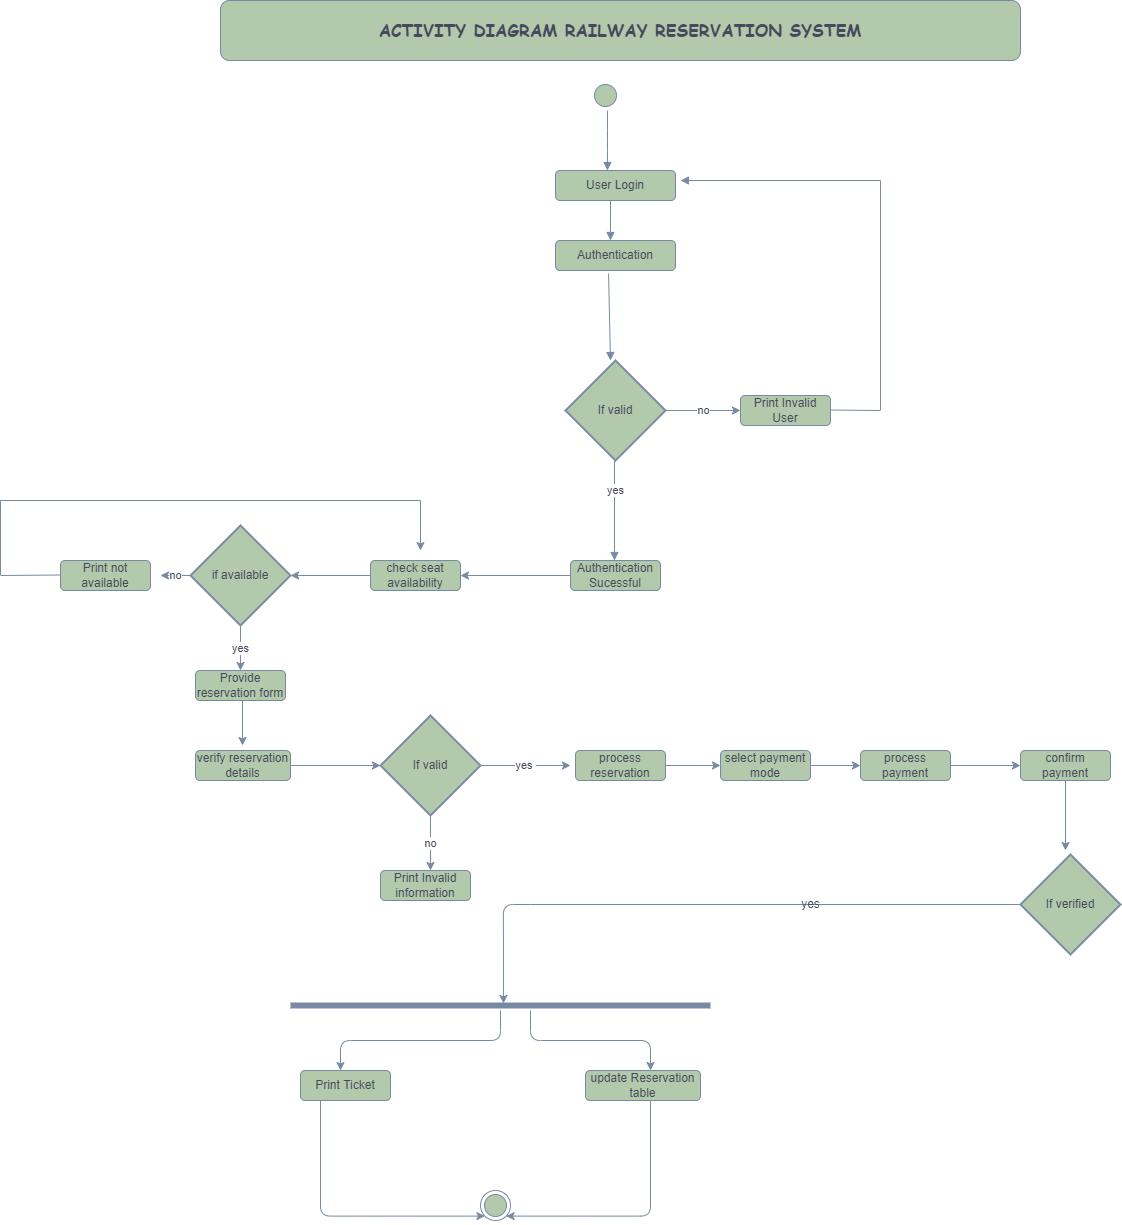

The diagram above was exported from draw.io. Its source (the exported page's mxGraphModel, read from the mxfile embedded in the PNG):
<mxGraphModel dx="4722" dy="798" grid="1" gridSize="10" guides="1" tooltips="1" connect="1" arrows="1" fold="1" page="1" pageScale="1" pageWidth="3300" pageHeight="4681" math="0" shadow="0">
  <root>
    <mxCell id="0" />
    <mxCell id="1" parent="0" />
    <mxCell id="uc0t-Z2oGVQuBvlehW3S-41" value="ACTIVITY DIAGRAM RAILWAY RESERVATION SYSTEM" style="rounded=1;whiteSpace=wrap;html=1;sketch=0;fontStyle=1;fontFamily=Comic Sans MS;fontSize=17;fillColor=#B2C9AB;strokeColor=#788AA3;fontColor=#46495D;" vertex="1" parent="1">
      <mxGeometry x="130" y="320" width="800" height="60" as="geometry" />
    </mxCell>
    <mxCell id="uc0t-Z2oGVQuBvlehW3S-44" value="User Login" style="rounded=1;whiteSpace=wrap;html=1;sketch=0;fillColor=#B2C9AB;strokeColor=#788AA3;fontColor=#46495D;" vertex="1" parent="1">
      <mxGeometry x="465" y="490" width="120" height="30" as="geometry" />
    </mxCell>
    <mxCell id="uc0t-Z2oGVQuBvlehW3S-45" value="" style="ellipse;html=1;shape=startState;rounded=0;sketch=0;fillColor=#B2C9AB;strokeColor=#788AA3;fontColor=#46495D;" vertex="1" parent="1">
      <mxGeometry x="500" y="400" width="30" height="30" as="geometry" />
    </mxCell>
    <mxCell id="uc0t-Z2oGVQuBvlehW3S-50" value="Authentication" style="rounded=1;whiteSpace=wrap;html=1;sketch=0;fillColor=#B2C9AB;strokeColor=#788AA3;fontColor=#46495D;" vertex="1" parent="1">
      <mxGeometry x="465" y="560" width="120" height="30" as="geometry" />
    </mxCell>
    <mxCell id="uc0t-Z2oGVQuBvlehW3S-80" value="yes" style="edgeStyle=orthogonalEdgeStyle;curved=0;rounded=1;sketch=0;orthogonalLoop=1;jettySize=auto;html=1;strokeColor=#788AA3;fontColor=#46495D;" edge="1" parent="1" source="uc0t-Z2oGVQuBvlehW3S-51">
      <mxGeometry relative="1" as="geometry">
        <mxPoint x="150" y="990" as="targetPoint" />
      </mxGeometry>
    </mxCell>
    <mxCell id="uc0t-Z2oGVQuBvlehW3S-81" value="no" style="edgeStyle=orthogonalEdgeStyle;curved=0;rounded=1;sketch=0;orthogonalLoop=1;jettySize=auto;html=1;exitX=0;exitY=0.5;exitDx=0;exitDy=0;exitPerimeter=0;strokeColor=#788AA3;fontColor=#46495D;" edge="1" parent="1" source="uc0t-Z2oGVQuBvlehW3S-51">
      <mxGeometry relative="1" as="geometry">
        <mxPoint x="70" y="895" as="targetPoint" />
      </mxGeometry>
    </mxCell>
    <mxCell id="uc0t-Z2oGVQuBvlehW3S-51" value="if available" style="strokeWidth=2;html=1;shape=mxgraph.flowchart.decision;whiteSpace=wrap;rounded=0;sketch=0;fillColor=#B2C9AB;strokeColor=#788AA3;fontColor=#46495D;" vertex="1" parent="1">
      <mxGeometry x="100" y="845" width="100" height="100" as="geometry" />
    </mxCell>
    <mxCell id="uc0t-Z2oGVQuBvlehW3S-63" value="no" style="edgeStyle=orthogonalEdgeStyle;curved=0;rounded=1;sketch=0;orthogonalLoop=1;jettySize=auto;html=1;strokeColor=#788AA3;fontColor=#46495D;" edge="1" parent="1" source="uc0t-Z2oGVQuBvlehW3S-52">
      <mxGeometry relative="1" as="geometry">
        <mxPoint x="650" y="730" as="targetPoint" />
      </mxGeometry>
    </mxCell>
    <mxCell id="uc0t-Z2oGVQuBvlehW3S-52" value="If valid" style="strokeWidth=2;html=1;shape=mxgraph.flowchart.decision;whiteSpace=wrap;rounded=0;sketch=0;fillColor=#B2C9AB;strokeColor=#788AA3;fontColor=#46495D;" vertex="1" parent="1">
      <mxGeometry x="475" y="680" width="100" height="100" as="geometry" />
    </mxCell>
    <mxCell id="uc0t-Z2oGVQuBvlehW3S-59" value="" style="html=1;verticalAlign=bottom;endArrow=block;rounded=1;sketch=0;curved=0;entryX=0.458;entryY=0;entryDx=0;entryDy=0;entryPerimeter=0;strokeColor=#788AA3;fontColor=#46495D;" edge="1" parent="1" target="uc0t-Z2oGVQuBvlehW3S-50">
      <mxGeometry width="80" relative="1" as="geometry">
        <mxPoint x="520" y="520" as="sourcePoint" />
        <mxPoint x="600" y="520" as="targetPoint" />
      </mxGeometry>
    </mxCell>
    <mxCell id="uc0t-Z2oGVQuBvlehW3S-60" value="" style="html=1;verticalAlign=bottom;endArrow=block;rounded=1;sketch=0;curved=0;entryX=0.433;entryY=0;entryDx=0;entryDy=0;entryPerimeter=0;strokeColor=#788AA3;fontColor=#46495D;" edge="1" parent="1" target="uc0t-Z2oGVQuBvlehW3S-44">
      <mxGeometry width="80" relative="1" as="geometry">
        <mxPoint x="517" y="430" as="sourcePoint" />
        <mxPoint x="514.5" y="470" as="targetPoint" />
        <Array as="points">
          <mxPoint x="517" y="460" />
        </Array>
      </mxGeometry>
    </mxCell>
    <mxCell id="uc0t-Z2oGVQuBvlehW3S-61" value="" style="html=1;verticalAlign=bottom;endArrow=block;rounded=1;sketch=0;curved=0;exitX=0.442;exitY=1.1;exitDx=0;exitDy=0;exitPerimeter=0;strokeColor=#788AA3;fontColor=#46495D;" edge="1" parent="1" source="uc0t-Z2oGVQuBvlehW3S-50">
      <mxGeometry width="80" relative="1" as="geometry">
        <mxPoint x="524.54" y="590" as="sourcePoint" />
        <mxPoint x="520" y="680" as="targetPoint" />
        <Array as="points" />
      </mxGeometry>
    </mxCell>
    <mxCell id="uc0t-Z2oGVQuBvlehW3S-62" value="" style="html=1;verticalAlign=bottom;endArrow=block;rounded=1;sketch=0;curved=0;exitX=0.442;exitY=1.1;exitDx=0;exitDy=0;exitPerimeter=0;strokeColor=#788AA3;fontColor=#46495D;" edge="1" parent="1">
      <mxGeometry width="80" relative="1" as="geometry">
        <mxPoint x="524.02" y="780" as="sourcePoint" />
        <mxPoint x="524" y="880" as="targetPoint" />
        <Array as="points" />
      </mxGeometry>
    </mxCell>
    <mxCell id="uc0t-Z2oGVQuBvlehW3S-72" value="yes" style="edgeLabel;html=1;align=center;verticalAlign=middle;resizable=0;points=[];fontColor=#46495D;" vertex="1" connectable="0" parent="uc0t-Z2oGVQuBvlehW3S-62">
      <mxGeometry x="-0.4021" relative="1" as="geometry">
        <mxPoint as="offset" />
      </mxGeometry>
    </mxCell>
    <mxCell id="uc0t-Z2oGVQuBvlehW3S-65" value="Print Invalid User" style="rounded=1;whiteSpace=wrap;html=1;sketch=0;fillColor=#B2C9AB;strokeColor=#788AA3;fontColor=#46495D;" vertex="1" parent="1">
      <mxGeometry x="650" y="715" width="90" height="30" as="geometry" />
    </mxCell>
    <mxCell id="uc0t-Z2oGVQuBvlehW3S-69" value="" style="endArrow=none;html=1;rounded=0;sketch=0;curved=0;strokeColor=#788AA3;fontColor=#46495D;" edge="1" parent="1">
      <mxGeometry relative="1" as="geometry">
        <mxPoint x="740" y="729.5" as="sourcePoint" />
        <mxPoint x="790" y="730" as="targetPoint" />
      </mxGeometry>
    </mxCell>
    <mxCell id="uc0t-Z2oGVQuBvlehW3S-70" value="" style="endArrow=none;html=1;rounded=0;sketch=0;curved=0;strokeColor=#788AA3;fontColor=#46495D;" edge="1" parent="1">
      <mxGeometry relative="1" as="geometry">
        <mxPoint x="790" y="729.5" as="sourcePoint" />
        <mxPoint x="790" y="500" as="targetPoint" />
      </mxGeometry>
    </mxCell>
    <mxCell id="uc0t-Z2oGVQuBvlehW3S-71" value="" style="html=1;verticalAlign=bottom;endArrow=block;rounded=1;sketch=0;curved=0;strokeColor=#788AA3;fontColor=#46495D;" edge="1" parent="1">
      <mxGeometry width="80" relative="1" as="geometry">
        <mxPoint x="790" y="500" as="sourcePoint" />
        <mxPoint x="590" y="500" as="targetPoint" />
        <Array as="points" />
      </mxGeometry>
    </mxCell>
    <mxCell id="uc0t-Z2oGVQuBvlehW3S-78" style="edgeStyle=orthogonalEdgeStyle;curved=0;rounded=1;sketch=0;orthogonalLoop=1;jettySize=auto;html=1;entryX=1;entryY=0.5;entryDx=0;entryDy=0;strokeColor=#788AA3;fontColor=#46495D;" edge="1" parent="1" source="uc0t-Z2oGVQuBvlehW3S-73" target="uc0t-Z2oGVQuBvlehW3S-74">
      <mxGeometry relative="1" as="geometry" />
    </mxCell>
    <mxCell id="uc0t-Z2oGVQuBvlehW3S-73" value="Authentication Sucessful" style="rounded=1;whiteSpace=wrap;html=1;sketch=0;fillColor=#B2C9AB;strokeColor=#788AA3;fontColor=#46495D;" vertex="1" parent="1">
      <mxGeometry x="480" y="880" width="90" height="30" as="geometry" />
    </mxCell>
    <mxCell id="uc0t-Z2oGVQuBvlehW3S-79" style="edgeStyle=orthogonalEdgeStyle;curved=0;rounded=1;sketch=0;orthogonalLoop=1;jettySize=auto;html=1;entryX=1;entryY=0.5;entryDx=0;entryDy=0;entryPerimeter=0;strokeColor=#788AA3;fontColor=#46495D;" edge="1" parent="1" source="uc0t-Z2oGVQuBvlehW3S-74" target="uc0t-Z2oGVQuBvlehW3S-51">
      <mxGeometry relative="1" as="geometry" />
    </mxCell>
    <mxCell id="uc0t-Z2oGVQuBvlehW3S-74" value="check seat availability" style="rounded=1;whiteSpace=wrap;html=1;sketch=0;fillColor=#B2C9AB;strokeColor=#788AA3;fontColor=#46495D;" vertex="1" parent="1">
      <mxGeometry x="280" y="880" width="90" height="30" as="geometry" />
    </mxCell>
    <mxCell id="uc0t-Z2oGVQuBvlehW3S-82" value="Print not available" style="rounded=1;whiteSpace=wrap;html=1;sketch=0;fillColor=#B2C9AB;strokeColor=#788AA3;fontColor=#46495D;" vertex="1" parent="1">
      <mxGeometry x="-30" y="880" width="90" height="30" as="geometry" />
    </mxCell>
    <mxCell id="uc0t-Z2oGVQuBvlehW3S-84" value="Provide reservation form" style="rounded=1;whiteSpace=wrap;html=1;sketch=0;fillColor=#B2C9AB;strokeColor=#788AA3;fontColor=#46495D;" vertex="1" parent="1">
      <mxGeometry x="105" y="990" width="90" height="30" as="geometry" />
    </mxCell>
    <mxCell id="uc0t-Z2oGVQuBvlehW3S-96" style="edgeStyle=orthogonalEdgeStyle;curved=0;rounded=1;sketch=0;orthogonalLoop=1;jettySize=auto;html=1;strokeColor=#788AA3;fontColor=#46495D;" edge="1" parent="1" source="uc0t-Z2oGVQuBvlehW3S-86">
      <mxGeometry relative="1" as="geometry">
        <mxPoint x="290" y="1085" as="targetPoint" />
      </mxGeometry>
    </mxCell>
    <mxCell id="uc0t-Z2oGVQuBvlehW3S-86" value="verify reservation details" style="rounded=1;whiteSpace=wrap;html=1;sketch=0;fillColor=#B2C9AB;strokeColor=#788AA3;fontColor=#46495D;" vertex="1" parent="1">
      <mxGeometry x="105" y="1070" width="95" height="30" as="geometry" />
    </mxCell>
    <mxCell id="uc0t-Z2oGVQuBvlehW3S-88" value="" style="edgeStyle=orthogonalEdgeStyle;curved=0;rounded=1;sketch=0;orthogonalLoop=1;jettySize=auto;html=1;strokeColor=#788AA3;fontColor=#46495D;" edge="1" parent="1">
      <mxGeometry relative="1" as="geometry">
        <mxPoint x="152" y="1065" as="targetPoint" />
        <mxPoint x="152" y="1020" as="sourcePoint" />
      </mxGeometry>
    </mxCell>
    <mxCell id="uc0t-Z2oGVQuBvlehW3S-90" value="" style="endArrow=none;html=1;rounded=0;sketch=0;curved=0;strokeColor=#788AA3;fontColor=#46495D;" edge="1" parent="1">
      <mxGeometry relative="1" as="geometry">
        <mxPoint x="-90" y="895" as="sourcePoint" />
        <mxPoint x="-30" y="894.5" as="targetPoint" />
      </mxGeometry>
    </mxCell>
    <mxCell id="uc0t-Z2oGVQuBvlehW3S-91" value="" style="endArrow=none;html=1;rounded=0;sketch=0;curved=0;strokeColor=#788AA3;fontColor=#46495D;" edge="1" parent="1">
      <mxGeometry relative="1" as="geometry">
        <mxPoint x="-90" y="820" as="sourcePoint" />
        <mxPoint x="-90" y="894.5" as="targetPoint" />
      </mxGeometry>
    </mxCell>
    <mxCell id="uc0t-Z2oGVQuBvlehW3S-92" value="" style="endArrow=none;html=1;rounded=0;sketch=0;curved=0;strokeColor=#788AA3;fontColor=#46495D;" edge="1" parent="1">
      <mxGeometry relative="1" as="geometry">
        <mxPoint x="330" y="820" as="sourcePoint" />
        <mxPoint x="-90" y="820" as="targetPoint" />
      </mxGeometry>
    </mxCell>
    <mxCell id="uc0t-Z2oGVQuBvlehW3S-95" style="edgeStyle=orthogonalEdgeStyle;curved=0;rounded=1;sketch=0;orthogonalLoop=1;jettySize=auto;html=1;strokeColor=#788AA3;fontColor=#46495D;" edge="1" parent="1">
      <mxGeometry relative="1" as="geometry">
        <mxPoint x="330" y="820" as="sourcePoint" />
        <mxPoint x="330" y="870" as="targetPoint" />
      </mxGeometry>
    </mxCell>
    <mxCell id="uc0t-Z2oGVQuBvlehW3S-99" value="yes&amp;nbsp;" style="edgeStyle=orthogonalEdgeStyle;curved=0;rounded=1;sketch=0;orthogonalLoop=1;jettySize=auto;html=1;strokeColor=#788AA3;fontColor=#46495D;" edge="1" parent="1" source="uc0t-Z2oGVQuBvlehW3S-98">
      <mxGeometry relative="1" as="geometry">
        <mxPoint x="480" y="1085" as="targetPoint" />
      </mxGeometry>
    </mxCell>
    <mxCell id="uc0t-Z2oGVQuBvlehW3S-100" value="no" style="edgeStyle=orthogonalEdgeStyle;curved=0;rounded=1;sketch=0;orthogonalLoop=1;jettySize=auto;html=1;exitX=0.5;exitY=1;exitDx=0;exitDy=0;exitPerimeter=0;strokeColor=#788AA3;fontColor=#46495D;" edge="1" parent="1" source="uc0t-Z2oGVQuBvlehW3S-98">
      <mxGeometry relative="1" as="geometry">
        <mxPoint x="340" y="1190" as="targetPoint" />
      </mxGeometry>
    </mxCell>
    <mxCell id="uc0t-Z2oGVQuBvlehW3S-98" value="If valid" style="strokeWidth=2;html=1;shape=mxgraph.flowchart.decision;whiteSpace=wrap;rounded=0;sketch=0;fillColor=#B2C9AB;strokeColor=#788AA3;fontColor=#46495D;" vertex="1" parent="1">
      <mxGeometry x="290" y="1035" width="100" height="100" as="geometry" />
    </mxCell>
    <mxCell id="uc0t-Z2oGVQuBvlehW3S-101" value="Print Invalid information" style="rounded=1;whiteSpace=wrap;html=1;sketch=0;fillColor=#B2C9AB;strokeColor=#788AA3;fontColor=#46495D;" vertex="1" parent="1">
      <mxGeometry x="290" y="1190" width="90" height="30" as="geometry" />
    </mxCell>
    <mxCell id="uc0t-Z2oGVQuBvlehW3S-104" style="edgeStyle=orthogonalEdgeStyle;curved=0;rounded=1;sketch=0;orthogonalLoop=1;jettySize=auto;html=1;strokeColor=#788AA3;fontColor=#46495D;" edge="1" parent="1" source="uc0t-Z2oGVQuBvlehW3S-102">
      <mxGeometry relative="1" as="geometry">
        <mxPoint x="630" y="1085" as="targetPoint" />
      </mxGeometry>
    </mxCell>
    <mxCell id="uc0t-Z2oGVQuBvlehW3S-102" value="process reservation" style="rounded=1;whiteSpace=wrap;html=1;sketch=0;fillColor=#B2C9AB;strokeColor=#788AA3;fontColor=#46495D;" vertex="1" parent="1">
      <mxGeometry x="485" y="1070" width="90" height="30" as="geometry" />
    </mxCell>
    <mxCell id="uc0t-Z2oGVQuBvlehW3S-106" style="edgeStyle=orthogonalEdgeStyle;curved=0;rounded=1;sketch=0;orthogonalLoop=1;jettySize=auto;html=1;strokeColor=#788AA3;fontColor=#46495D;" edge="1" parent="1" source="uc0t-Z2oGVQuBvlehW3S-105">
      <mxGeometry relative="1" as="geometry">
        <mxPoint x="770" y="1085" as="targetPoint" />
      </mxGeometry>
    </mxCell>
    <mxCell id="uc0t-Z2oGVQuBvlehW3S-105" value="select payment mode" style="rounded=1;whiteSpace=wrap;html=1;sketch=0;fillColor=#B2C9AB;strokeColor=#788AA3;fontColor=#46495D;" vertex="1" parent="1">
      <mxGeometry x="630" y="1070" width="90" height="30" as="geometry" />
    </mxCell>
    <mxCell id="uc0t-Z2oGVQuBvlehW3S-108" style="edgeStyle=orthogonalEdgeStyle;curved=0;rounded=1;sketch=0;orthogonalLoop=1;jettySize=auto;html=1;strokeColor=#788AA3;fontColor=#46495D;" edge="1" parent="1" source="uc0t-Z2oGVQuBvlehW3S-107">
      <mxGeometry relative="1" as="geometry">
        <mxPoint x="930" y="1085" as="targetPoint" />
      </mxGeometry>
    </mxCell>
    <mxCell id="uc0t-Z2oGVQuBvlehW3S-107" value="process payment" style="rounded=1;whiteSpace=wrap;html=1;sketch=0;fillColor=#B2C9AB;strokeColor=#788AA3;fontColor=#46495D;" vertex="1" parent="1">
      <mxGeometry x="770" y="1070" width="90" height="30" as="geometry" />
    </mxCell>
    <mxCell id="uc0t-Z2oGVQuBvlehW3S-110" style="edgeStyle=orthogonalEdgeStyle;curved=0;rounded=1;sketch=0;orthogonalLoop=1;jettySize=auto;html=1;strokeColor=#788AA3;fontColor=#46495D;" edge="1" parent="1" source="uc0t-Z2oGVQuBvlehW3S-109">
      <mxGeometry relative="1" as="geometry">
        <mxPoint x="975" y="1170" as="targetPoint" />
      </mxGeometry>
    </mxCell>
    <mxCell id="uc0t-Z2oGVQuBvlehW3S-109" value="confirm payment" style="rounded=1;whiteSpace=wrap;html=1;sketch=0;fillColor=#B2C9AB;strokeColor=#788AA3;fontColor=#46495D;" vertex="1" parent="1">
      <mxGeometry x="930" y="1070" width="90" height="30" as="geometry" />
    </mxCell>
    <mxCell id="uc0t-Z2oGVQuBvlehW3S-111" value="If verified" style="strokeWidth=2;html=1;shape=mxgraph.flowchart.decision;whiteSpace=wrap;rounded=0;sketch=0;fillColor=#B2C9AB;strokeColor=#788AA3;fontColor=#46495D;" vertex="1" parent="1">
      <mxGeometry x="930" y="1174" width="100" height="100" as="geometry" />
    </mxCell>
    <mxCell id="uc0t-Z2oGVQuBvlehW3S-114" style="edgeStyle=orthogonalEdgeStyle;curved=0;rounded=1;sketch=0;orthogonalLoop=1;jettySize=auto;html=1;entryX=0.507;entryY=0.3;entryDx=0;entryDy=0;entryPerimeter=0;strokeColor=#788AA3;fontColor=#46495D;" edge="1" parent="1" source="uc0t-Z2oGVQuBvlehW3S-113" target="uc0t-Z2oGVQuBvlehW3S-118">
      <mxGeometry relative="1" as="geometry">
        <mxPoint x="390" y="1320" as="targetPoint" />
        <Array as="points">
          <mxPoint x="413" y="1224" />
        </Array>
      </mxGeometry>
    </mxCell>
    <mxCell id="uc0t-Z2oGVQuBvlehW3S-113" value="" style="line;strokeWidth=1;fillColor=none;align=left;verticalAlign=middle;spacingTop=-1;spacingLeft=3;spacingRight=3;rotatable=0;labelPosition=right;points=[];portConstraint=eastwest;rounded=0;sketch=0;strokeColor=#788AA3;fontColor=#46495D;" vertex="1" parent="1">
      <mxGeometry x="440" y="1220" width="490" height="8" as="geometry" />
    </mxCell>
    <mxCell id="uc0t-Z2oGVQuBvlehW3S-120" style="edgeStyle=orthogonalEdgeStyle;curved=0;rounded=1;sketch=0;orthogonalLoop=1;jettySize=auto;html=1;strokeColor=#788AA3;fontColor=#46495D;" edge="1" parent="1" source="uc0t-Z2oGVQuBvlehW3S-118">
      <mxGeometry relative="1" as="geometry">
        <mxPoint x="250" y="1390" as="targetPoint" />
      </mxGeometry>
    </mxCell>
    <mxCell id="uc0t-Z2oGVQuBvlehW3S-118" value="" style="shape=line;html=1;strokeWidth=6;strokeColor=#788AA3;rounded=0;sketch=0;fillColor=#B2C9AB;fontColor=#46495D;" vertex="1" parent="1">
      <mxGeometry x="200" y="1320" width="420" height="10" as="geometry" />
    </mxCell>
    <mxCell id="uc0t-Z2oGVQuBvlehW3S-123" style="edgeStyle=orthogonalEdgeStyle;curved=0;rounded=1;sketch=0;orthogonalLoop=1;jettySize=auto;html=1;strokeColor=#788AA3;fontColor=#46495D;" edge="1" parent="1">
      <mxGeometry relative="1" as="geometry">
        <mxPoint x="560" y="1390" as="targetPoint" />
        <mxPoint x="440" y="1330" as="sourcePoint" />
        <Array as="points">
          <mxPoint x="440" y="1360" />
          <mxPoint x="560" y="1360" />
        </Array>
      </mxGeometry>
    </mxCell>
    <mxCell id="uc0t-Z2oGVQuBvlehW3S-128" style="edgeStyle=orthogonalEdgeStyle;curved=0;rounded=1;sketch=0;orthogonalLoop=1;jettySize=auto;html=1;entryX=0;entryY=1;entryDx=0;entryDy=0;strokeColor=#788AA3;fontColor=#46495D;" edge="1" parent="1" source="uc0t-Z2oGVQuBvlehW3S-124" target="uc0t-Z2oGVQuBvlehW3S-127">
      <mxGeometry relative="1" as="geometry">
        <Array as="points">
          <mxPoint x="230" y="1536" />
        </Array>
      </mxGeometry>
    </mxCell>
    <mxCell id="uc0t-Z2oGVQuBvlehW3S-124" value="Print Ticket" style="rounded=1;whiteSpace=wrap;html=1;sketch=0;fillColor=#B2C9AB;strokeColor=#788AA3;fontColor=#46495D;" vertex="1" parent="1">
      <mxGeometry x="210" y="1390" width="90" height="30" as="geometry" />
    </mxCell>
    <mxCell id="uc0t-Z2oGVQuBvlehW3S-129" style="edgeStyle=orthogonalEdgeStyle;curved=0;rounded=1;sketch=0;orthogonalLoop=1;jettySize=auto;html=1;entryX=1;entryY=1;entryDx=0;entryDy=0;strokeColor=#788AA3;fontColor=#46495D;" edge="1" parent="1" source="uc0t-Z2oGVQuBvlehW3S-125" target="uc0t-Z2oGVQuBvlehW3S-127">
      <mxGeometry relative="1" as="geometry">
        <Array as="points">
          <mxPoint x="560" y="1536" />
        </Array>
      </mxGeometry>
    </mxCell>
    <mxCell id="uc0t-Z2oGVQuBvlehW3S-125" value="update Reservation table" style="rounded=1;whiteSpace=wrap;html=1;sketch=0;fillColor=#B2C9AB;strokeColor=#788AA3;fontColor=#46495D;" vertex="1" parent="1">
      <mxGeometry x="495" y="1390" width="115" height="30" as="geometry" />
    </mxCell>
    <mxCell id="uc0t-Z2oGVQuBvlehW3S-127" value="" style="ellipse;html=1;shape=endState;fillColor=#B2C9AB;strokeColor=#788AA3;rounded=0;sketch=0;fontColor=#46495D;" vertex="1" parent="1">
      <mxGeometry x="390" y="1510" width="30" height="30" as="geometry" />
    </mxCell>
    <mxCell id="uc0t-Z2oGVQuBvlehW3S-131" value="yes" style="text;html=1;align=center;verticalAlign=middle;resizable=0;points=[];autosize=1;strokeColor=none;fillColor=none;fontColor=#46495D;" vertex="1" parent="1">
      <mxGeometry x="705" y="1214" width="30" height="20" as="geometry" />
    </mxCell>
  </root>
</mxGraphModel>